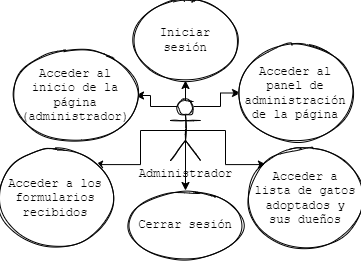

The diagram above was exported from draw.io. Its source (the exported page's mxGraphModel, read from the mxfile embedded in the PNG):
<mxGraphModel dx="864" dy="516" grid="1" gridSize="10" guides="1" tooltips="1" connect="1" arrows="1" fold="1" page="1" pageScale="1" pageWidth="827" pageHeight="1169" math="0" shadow="0">
  <root>
    <mxCell id="0" />
    <mxCell id="1" parent="0" />
    <mxCell id="K_OZJhoanOvbbcgx9JQV-23" style="edgeStyle=orthogonalEdgeStyle;rounded=0;orthogonalLoop=1;jettySize=auto;html=1;exitX=0.5;exitY=0;exitDx=0;exitDy=0;exitPerimeter=0;entryX=0.5;entryY=1;entryDx=0;entryDy=0;" edge="1" parent="1" source="K_OZJhoanOvbbcgx9JQV-29" target="K_OZJhoanOvbbcgx9JQV-30">
      <mxGeometry relative="1" as="geometry" />
    </mxCell>
    <mxCell id="K_OZJhoanOvbbcgx9JQV-24" style="edgeStyle=orthogonalEdgeStyle;rounded=0;orthogonalLoop=1;jettySize=auto;html=1;exitX=0.75;exitY=0.1;exitDx=0;exitDy=0;exitPerimeter=0;" edge="1" parent="1" source="K_OZJhoanOvbbcgx9JQV-29" target="K_OZJhoanOvbbcgx9JQV-32">
      <mxGeometry relative="1" as="geometry" />
    </mxCell>
    <mxCell id="K_OZJhoanOvbbcgx9JQV-25" style="edgeStyle=orthogonalEdgeStyle;rounded=0;orthogonalLoop=1;jettySize=auto;html=1;exitX=0.25;exitY=0.1;exitDx=0;exitDy=0;exitPerimeter=0;entryX=1;entryY=0.5;entryDx=0;entryDy=0;" edge="1" parent="1" source="K_OZJhoanOvbbcgx9JQV-29" target="K_OZJhoanOvbbcgx9JQV-31">
      <mxGeometry relative="1" as="geometry" />
    </mxCell>
    <mxCell id="K_OZJhoanOvbbcgx9JQV-26" style="edgeStyle=orthogonalEdgeStyle;rounded=0;orthogonalLoop=1;jettySize=auto;html=1;exitX=0.5;exitY=0.5;exitDx=0;exitDy=0;exitPerimeter=0;entryX=0;entryY=0;entryDx=0;entryDy=0;" edge="1" parent="1" source="K_OZJhoanOvbbcgx9JQV-29" target="K_OZJhoanOvbbcgx9JQV-34">
      <mxGeometry relative="1" as="geometry" />
    </mxCell>
    <mxCell id="K_OZJhoanOvbbcgx9JQV-27" style="edgeStyle=orthogonalEdgeStyle;rounded=0;orthogonalLoop=1;jettySize=auto;html=1;exitX=0.5;exitY=0.5;exitDx=0;exitDy=0;exitPerimeter=0;entryX=1;entryY=0;entryDx=0;entryDy=0;" edge="1" parent="1" source="K_OZJhoanOvbbcgx9JQV-29" target="K_OZJhoanOvbbcgx9JQV-33">
      <mxGeometry relative="1" as="geometry" />
    </mxCell>
    <mxCell id="K_OZJhoanOvbbcgx9JQV-28" style="edgeStyle=orthogonalEdgeStyle;rounded=0;orthogonalLoop=1;jettySize=auto;html=1;exitX=0.5;exitY=0.5;exitDx=0;exitDy=0;exitPerimeter=0;entryX=0.5;entryY=0;entryDx=0;entryDy=0;" edge="1" parent="1" source="K_OZJhoanOvbbcgx9JQV-29" target="K_OZJhoanOvbbcgx9JQV-35">
      <mxGeometry relative="1" as="geometry" />
    </mxCell>
    <mxCell id="K_OZJhoanOvbbcgx9JQV-29" value="Administrador" style="shape=umlActor;verticalLabelPosition=bottom;verticalAlign=top;html=1;outlineConnect=0;sketch=1;fontFamily=Courier New;" vertex="1" parent="1">
      <mxGeometry x="920" y="940" width="30" height="60" as="geometry" />
    </mxCell>
    <mxCell id="K_OZJhoanOvbbcgx9JQV-30" value="Iniciar sesión" style="ellipse;whiteSpace=wrap;html=1;sketch=1;fontFamily=Courier New;" vertex="1" parent="1">
      <mxGeometry x="885" y="840" width="100" height="80" as="geometry" />
    </mxCell>
    <mxCell id="K_OZJhoanOvbbcgx9JQV-31" value="Acceder al inicio de la página&lt;br&gt;(administrador)" style="ellipse;whiteSpace=wrap;html=1;sketch=1;fontFamily=Courier New;" vertex="1" parent="1">
      <mxGeometry x="765" y="890" width="120" height="90" as="geometry" />
    </mxCell>
    <mxCell id="K_OZJhoanOvbbcgx9JQV-32" value="Acceder al panel de administración de la página" style="ellipse;whiteSpace=wrap;html=1;sketch=1;fontFamily=Courier New;" vertex="1" parent="1">
      <mxGeometry x="990" y="885" width="110" height="95" as="geometry" />
    </mxCell>
    <mxCell id="K_OZJhoanOvbbcgx9JQV-33" value="Acceder a los formularios recibidos" style="ellipse;whiteSpace=wrap;html=1;sketch=1;fontFamily=Courier New;" vertex="1" parent="1">
      <mxGeometry x="750" y="990" width="110" height="95" as="geometry" />
    </mxCell>
    <mxCell id="K_OZJhoanOvbbcgx9JQV-34" value="Acceder a lista de gatos adoptados y sus dueños" style="ellipse;whiteSpace=wrap;html=1;sketch=1;fontFamily=Courier New;" vertex="1" parent="1">
      <mxGeometry x="1000" y="990" width="110" height="95" as="geometry" />
    </mxCell>
    <mxCell id="K_OZJhoanOvbbcgx9JQV-35" value="Cerrar sesión" style="ellipse;whiteSpace=wrap;html=1;sketch=1;fontFamily=Courier New;" vertex="1" parent="1">
      <mxGeometry x="880" y="1030" width="110" height="70" as="geometry" />
    </mxCell>
  </root>
</mxGraphModel>